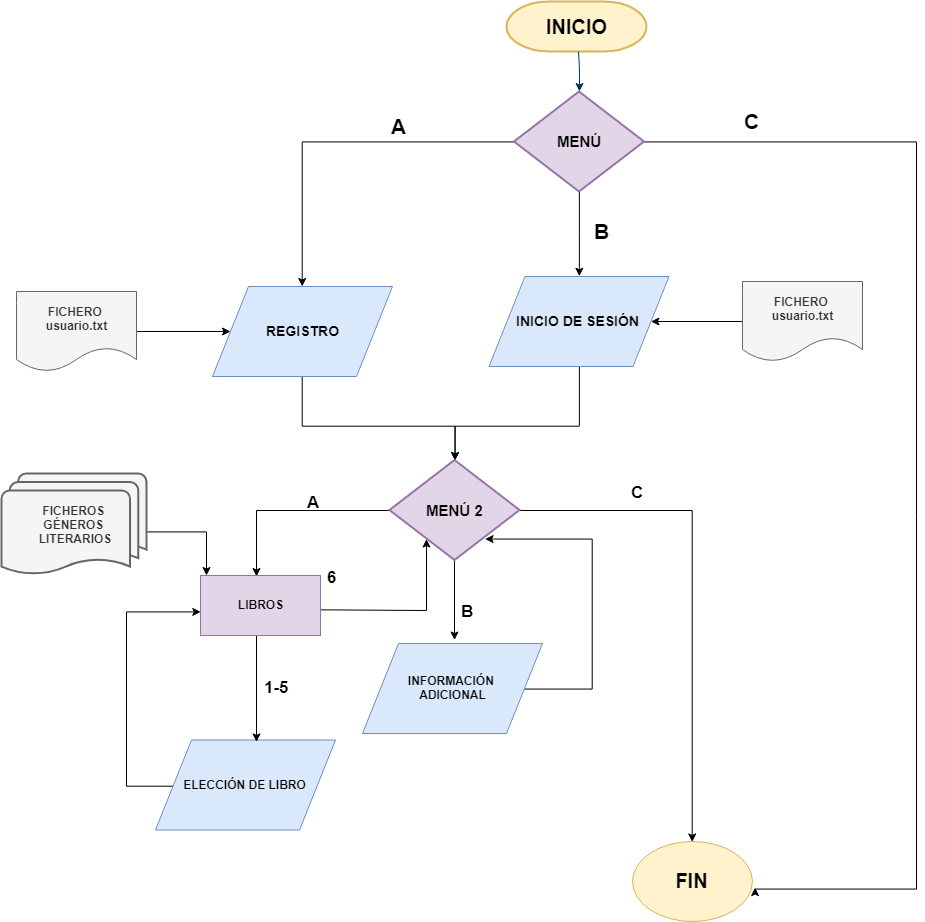

The diagram above was exported from draw.io. Its source (the exported page's mxGraphModel, read from the mxfile embedded in the PNG):
<mxGraphModel dx="1200" dy="621" grid="1" gridSize="10" guides="1" tooltips="1" connect="1" arrows="1" fold="1" page="1" pageScale="1" pageWidth="2336" pageHeight="1654" math="0" shadow="0">
  <root>
    <mxCell id="0" />
    <mxCell id="1" parent="0" />
    <mxCell id="2PIFFaC-Pu304A9UL1-j-1" value="&lt;b&gt;&lt;font style=&quot;font-size: 20px&quot;&gt;INICIO&lt;/font&gt;&lt;/b&gt;" style="shape=mxgraph.flowchart.terminator;fillColor=#fff2cc;strokeColor=#d6b656;strokeWidth=2;gradientDirection=north;fontStyle=0;html=1;" vertex="1" parent="1">
      <mxGeometry x="730" y="110" width="140" height="50" as="geometry" />
    </mxCell>
    <mxCell id="2PIFFaC-Pu304A9UL1-j-2" style="fontColor=#001933;fontStyle=1;strokeColor=#003366;strokeWidth=1;html=1;" edge="1" parent="1" source="2PIFFaC-Pu304A9UL1-j-1">
      <mxGeometry relative="1" as="geometry">
        <mxPoint x="803" y="200" as="targetPoint" />
        <Array as="points">
          <mxPoint x="803" y="175" />
        </Array>
      </mxGeometry>
    </mxCell>
    <mxCell id="2PIFFaC-Pu304A9UL1-j-3" value="" style="edgeStyle=orthogonalEdgeStyle;rounded=0;orthogonalLoop=1;jettySize=auto;html=1;" edge="1" parent="1" source="2PIFFaC-Pu304A9UL1-j-6" target="2PIFFaC-Pu304A9UL1-j-9">
      <mxGeometry relative="1" as="geometry">
        <mxPoint x="496" y="250" as="targetPoint" />
      </mxGeometry>
    </mxCell>
    <mxCell id="2PIFFaC-Pu304A9UL1-j-4" value="" style="edgeStyle=orthogonalEdgeStyle;rounded=0;orthogonalLoop=1;jettySize=auto;html=1;entryX=0.5;entryY=0;entryDx=0;entryDy=0;" edge="1" parent="1" source="2PIFFaC-Pu304A9UL1-j-6" target="2PIFFaC-Pu304A9UL1-j-16">
      <mxGeometry relative="1" as="geometry">
        <mxPoint x="802.5" y="395" as="targetPoint" />
      </mxGeometry>
    </mxCell>
    <mxCell id="2PIFFaC-Pu304A9UL1-j-5" value="" style="edgeStyle=orthogonalEdgeStyle;rounded=0;orthogonalLoop=1;jettySize=auto;html=1;fontSize=17;entryX=1.019;entryY=0.577;entryDx=0;entryDy=0;entryPerimeter=0;" edge="1" parent="1" source="2PIFFaC-Pu304A9UL1-j-6" target="2PIFFaC-Pu304A9UL1-j-28">
      <mxGeometry relative="1" as="geometry">
        <mxPoint x="970" y="1040" as="targetPoint" />
        <Array as="points">
          <mxPoint x="1140" y="250" />
          <mxPoint x="1140" y="997" />
        </Array>
      </mxGeometry>
    </mxCell>
    <mxCell id="2PIFFaC-Pu304A9UL1-j-6" value="&lt;b&gt;&lt;font style=&quot;font-size: 15px&quot;&gt;MENÚ&lt;/font&gt;&lt;/b&gt;" style="shape=mxgraph.flowchart.decision;fillColor=#e1d5e7;strokeColor=#9673a6;strokeWidth=2;gradientDirection=north;fontStyle=0;html=1;" vertex="1" parent="1">
      <mxGeometry x="737.5" y="200" width="130" height="100" as="geometry" />
    </mxCell>
    <mxCell id="2PIFFaC-Pu304A9UL1-j-7" value="" style="edgeStyle=orthogonalEdgeStyle;rounded=0;orthogonalLoop=1;jettySize=auto;html=1;entryX=0.5;entryY=0;entryDx=0;entryDy=0;entryPerimeter=0;exitX=0.5;exitY=1;exitDx=0;exitDy=0;" edge="1" parent="1" source="2PIFFaC-Pu304A9UL1-j-16" target="2PIFFaC-Pu304A9UL1-j-13">
      <mxGeometry relative="1" as="geometry">
        <mxPoint x="803" y="495" as="sourcePoint" />
        <mxPoint x="802.5" y="575" as="targetPoint" />
        <Array as="points">
          <mxPoint x="803" y="535" />
          <mxPoint x="678" y="535" />
        </Array>
      </mxGeometry>
    </mxCell>
    <mxCell id="2PIFFaC-Pu304A9UL1-j-8" value="" style="edgeStyle=orthogonalEdgeStyle;rounded=0;orthogonalLoop=1;jettySize=auto;html=1;entryX=0.5;entryY=0;entryDx=0;entryDy=0;entryPerimeter=0;" edge="1" parent="1" source="2PIFFaC-Pu304A9UL1-j-9" target="2PIFFaC-Pu304A9UL1-j-13">
      <mxGeometry relative="1" as="geometry">
        <mxPoint x="526" y="565" as="targetPoint" />
        <Array as="points">
          <mxPoint x="526" y="535" />
          <mxPoint x="678" y="535" />
        </Array>
      </mxGeometry>
    </mxCell>
    <mxCell id="2PIFFaC-Pu304A9UL1-j-9" value="&lt;b&gt;&lt;font style=&quot;font-size: 14px&quot;&gt;REGISTRO&lt;/font&gt;&lt;/b&gt;" style="shape=parallelogram;perimeter=parallelogramPerimeter;whiteSpace=wrap;html=1;fillColor=#dae8fc;strokeColor=#6c8ebf;" vertex="1" parent="1">
      <mxGeometry x="436" y="395" width="180" height="90" as="geometry" />
    </mxCell>
    <mxCell id="2PIFFaC-Pu304A9UL1-j-10" value="" style="edgeStyle=orthogonalEdgeStyle;rounded=0;orthogonalLoop=1;jettySize=auto;html=1;entryX=0.446;entryY=0.01;entryDx=0;entryDy=0;entryPerimeter=0;" edge="1" parent="1" source="2PIFFaC-Pu304A9UL1-j-13">
      <mxGeometry relative="1" as="geometry">
        <mxPoint x="480" y="685" as="targetPoint" />
      </mxGeometry>
    </mxCell>
    <mxCell id="2PIFFaC-Pu304A9UL1-j-11" value="" style="edgeStyle=orthogonalEdgeStyle;rounded=0;orthogonalLoop=1;jettySize=auto;html=1;fontSize=17;entryX=0.5;entryY=0;entryDx=0;entryDy=0;" edge="1" parent="1" source="2PIFFaC-Pu304A9UL1-j-13" target="2PIFFaC-Pu304A9UL1-j-28">
      <mxGeometry relative="1" as="geometry">
        <mxPoint x="916" y="945" as="targetPoint" />
        <Array as="points">
          <mxPoint x="916" y="619" />
        </Array>
      </mxGeometry>
    </mxCell>
    <mxCell id="2PIFFaC-Pu304A9UL1-j-12" value="" style="edgeStyle=orthogonalEdgeStyle;rounded=0;orthogonalLoop=1;jettySize=auto;html=1;fontSize=17;" edge="1" parent="1" source="2PIFFaC-Pu304A9UL1-j-13">
      <mxGeometry relative="1" as="geometry">
        <mxPoint x="678" y="748.5" as="targetPoint" />
      </mxGeometry>
    </mxCell>
    <mxCell id="2PIFFaC-Pu304A9UL1-j-13" value="&lt;b&gt;&lt;font style=&quot;font-size: 15px&quot;&gt;MENÚ 2&lt;/font&gt;&lt;/b&gt;" style="shape=mxgraph.flowchart.decision;fillColor=#e1d5e7;strokeColor=#9673a6;strokeWidth=2;gradientDirection=north;fontStyle=0;html=1;" vertex="1" parent="1">
      <mxGeometry x="613" y="568.5" width="130" height="100" as="geometry" />
    </mxCell>
    <mxCell id="2PIFFaC-Pu304A9UL1-j-14" value="&lt;b&gt;A&lt;/b&gt;&lt;br&gt;" style="text;html=1;resizable=0;points=[];autosize=1;align=left;verticalAlign=top;spacingTop=-4;rounded=0;strokeWidth=4;fontSize=21;" vertex="1" parent="1">
      <mxGeometry x="613" y="220" width="30" height="30" as="geometry" />
    </mxCell>
    <mxCell id="2PIFFaC-Pu304A9UL1-j-15" value="&lt;b&gt;B&lt;/b&gt;&lt;br&gt;" style="text;html=1;resizable=0;points=[];autosize=1;align=left;verticalAlign=top;spacingTop=-4;rounded=0;strokeWidth=4;fontSize=21;" vertex="1" parent="1">
      <mxGeometry x="816" y="325" width="30" height="30" as="geometry" />
    </mxCell>
    <mxCell id="2PIFFaC-Pu304A9UL1-j-16" value="&lt;b&gt;&lt;font style=&quot;font-size: 14px&quot;&gt;INICIO DE SESIÓN&lt;/font&gt;&lt;/b&gt;" style="shape=parallelogram;perimeter=parallelogramPerimeter;whiteSpace=wrap;html=1;fillColor=#dae8fc;strokeColor=#6c8ebf;" vertex="1" parent="1">
      <mxGeometry x="712.5" y="385" width="180" height="90" as="geometry" />
    </mxCell>
    <mxCell id="2PIFFaC-Pu304A9UL1-j-17" value="" style="edgeStyle=orthogonalEdgeStyle;rounded=0;orthogonalLoop=1;jettySize=auto;html=1;fontSize=17;entryX=0.285;entryY=0.785;entryDx=0;entryDy=0;entryPerimeter=0;" edge="1" parent="1" target="2PIFFaC-Pu304A9UL1-j-13">
      <mxGeometry relative="1" as="geometry">
        <mxPoint x="624" y="718.5" as="targetPoint" />
        <mxPoint x="543.9999999999998" y="718.3333333333335" as="sourcePoint" />
      </mxGeometry>
    </mxCell>
    <mxCell id="2PIFFaC-Pu304A9UL1-j-18" value="" style="edgeStyle=orthogonalEdgeStyle;rounded=0;orthogonalLoop=1;jettySize=auto;html=1;fontSize=21;entryX=0.007;entryY=0.611;entryDx=0;entryDy=0;entryPerimeter=0;" edge="1" parent="1" source="2PIFFaC-Pu304A9UL1-j-19" target="2PIFFaC-Pu304A9UL1-j-37">
      <mxGeometry relative="1" as="geometry">
        <mxPoint x="420" y="719" as="targetPoint" />
        <Array as="points">
          <mxPoint x="350" y="895" />
          <mxPoint x="350" y="720" />
        </Array>
      </mxGeometry>
    </mxCell>
    <mxCell id="2PIFFaC-Pu304A9UL1-j-19" value="&lt;b&gt;ELECCIÓN DE LIBRO&lt;/b&gt;" style="shape=parallelogram;perimeter=parallelogramPerimeter;whiteSpace=wrap;html=1;fillColor=#dae8fc;strokeColor=#6c8ebf;" vertex="1" parent="1">
      <mxGeometry x="379" y="848.5" width="180" height="90" as="geometry" />
    </mxCell>
    <mxCell id="2PIFFaC-Pu304A9UL1-j-20" value="" style="edgeStyle=orthogonalEdgeStyle;rounded=0;orthogonalLoop=1;jettySize=auto;html=1;fontSize=17;entryX=0.731;entryY=0.795;entryDx=0;entryDy=0;entryPerimeter=0;" edge="1" parent="1" source="2PIFFaC-Pu304A9UL1-j-21" target="2PIFFaC-Pu304A9UL1-j-13">
      <mxGeometry relative="1" as="geometry">
        <mxPoint x="796" y="655" as="targetPoint" />
        <Array as="points">
          <mxPoint x="816" y="797" />
          <mxPoint x="816" y="648" />
        </Array>
      </mxGeometry>
    </mxCell>
    <mxCell id="2PIFFaC-Pu304A9UL1-j-21" value="&lt;b&gt;INFORMACIÓN&amp;nbsp;&lt;br&gt;ADICIONAL&lt;br&gt;&lt;/b&gt;" style="shape=parallelogram;perimeter=parallelogramPerimeter;whiteSpace=wrap;html=1;fillColor=#dae8fc;strokeColor=#6c8ebf;" vertex="1" parent="1">
      <mxGeometry x="586" y="752" width="180" height="90" as="geometry" />
    </mxCell>
    <mxCell id="2PIFFaC-Pu304A9UL1-j-22" value="&lt;b&gt;A&lt;/b&gt;" style="text;html=1;resizable=0;points=[];autosize=1;align=left;verticalAlign=top;spacingTop=-4;fontSize=17;" vertex="1" parent="1">
      <mxGeometry x="529" y="598.5" width="30" height="20" as="geometry" />
    </mxCell>
    <mxCell id="2PIFFaC-Pu304A9UL1-j-23" value="&lt;b&gt;B&lt;/b&gt;" style="text;html=1;resizable=0;points=[];autosize=1;align=left;verticalAlign=top;spacingTop=-4;fontSize=17;" vertex="1" parent="1">
      <mxGeometry x="682.5" y="708" width="30" height="20" as="geometry" />
    </mxCell>
    <mxCell id="2PIFFaC-Pu304A9UL1-j-24" value="&lt;b&gt;C&lt;/b&gt;" style="text;html=1;resizable=0;points=[];autosize=1;align=left;verticalAlign=top;spacingTop=-4;fontSize=17;" vertex="1" parent="1">
      <mxGeometry x="852.5" y="588.5" width="30" height="20" as="geometry" />
    </mxCell>
    <mxCell id="2PIFFaC-Pu304A9UL1-j-25" value="&lt;b&gt;6&lt;/b&gt;" style="text;html=1;resizable=0;points=[];autosize=1;align=left;verticalAlign=top;spacingTop=-4;fontSize=17;" vertex="1" parent="1">
      <mxGeometry x="549" y="674" width="20" height="20" as="geometry" />
    </mxCell>
    <mxCell id="2PIFFaC-Pu304A9UL1-j-26" value="&lt;b&gt;1-5&lt;/b&gt;" style="text;html=1;resizable=0;points=[];autosize=1;align=left;verticalAlign=top;spacingTop=-4;fontSize=17;" vertex="1" parent="1">
      <mxGeometry x="486" y="784" width="40" height="20" as="geometry" />
    </mxCell>
    <mxCell id="2PIFFaC-Pu304A9UL1-j-27" value="&lt;b&gt;C&lt;/b&gt;&lt;br&gt;" style="text;html=1;resizable=0;points=[];autosize=1;align=left;verticalAlign=top;spacingTop=-4;rounded=1;strokeWidth=4;fontSize=21;glass=0;shadow=0;" vertex="1" parent="1">
      <mxGeometry x="966" y="215" width="30" height="30" as="geometry" />
    </mxCell>
    <mxCell id="2PIFFaC-Pu304A9UL1-j-28" value="&lt;b&gt;&lt;font style=&quot;font-size: 20px&quot;&gt;FIN&lt;/font&gt;&lt;/b&gt;" style="ellipse;whiteSpace=wrap;html=1;fillColor=#fff2cc;strokeColor=#d6b656;" vertex="1" parent="1">
      <mxGeometry x="856" y="950" width="120" height="80" as="geometry" />
    </mxCell>
    <mxCell id="2PIFFaC-Pu304A9UL1-j-29" value="" style="edgeStyle=orthogonalEdgeStyle;rounded=0;orthogonalLoop=1;jettySize=auto;html=1;entryX=0.561;entryY=0.015;entryDx=0;entryDy=0;entryPerimeter=0;exitX=0.5;exitY=1;exitDx=0;exitDy=0;" edge="1" parent="1" source="2PIFFaC-Pu304A9UL1-j-37" target="2PIFFaC-Pu304A9UL1-j-19">
      <mxGeometry relative="1" as="geometry">
        <mxPoint x="480" y="844" as="targetPoint" />
        <Array as="points">
          <mxPoint x="480" y="744" />
        </Array>
        <mxPoint x="480" y="756.6666666666667" as="sourcePoint" />
      </mxGeometry>
    </mxCell>
    <mxCell id="2PIFFaC-Pu304A9UL1-j-32" value="" style="edgeStyle=orthogonalEdgeStyle;rounded=0;orthogonalLoop=1;jettySize=auto;html=1;" edge="1" parent="1" source="2PIFFaC-Pu304A9UL1-j-31" target="2PIFFaC-Pu304A9UL1-j-16">
      <mxGeometry relative="1" as="geometry" />
    </mxCell>
    <mxCell id="2PIFFaC-Pu304A9UL1-j-31" value="&lt;b&gt;FICHERO&amp;nbsp;&lt;br&gt;usuario.txt&lt;/b&gt;" style="shape=document;whiteSpace=wrap;html=1;boundedLbl=1;fillColor=#f5f5f5;strokeColor=#666666;fontColor=#333333;" vertex="1" parent="1">
      <mxGeometry x="966" y="390" width="120" height="80" as="geometry" />
    </mxCell>
    <mxCell id="2PIFFaC-Pu304A9UL1-j-34" value="" style="edgeStyle=orthogonalEdgeStyle;rounded=0;orthogonalLoop=1;jettySize=auto;html=1;" edge="1" parent="1" source="2PIFFaC-Pu304A9UL1-j-33" target="2PIFFaC-Pu304A9UL1-j-9">
      <mxGeometry relative="1" as="geometry" />
    </mxCell>
    <mxCell id="2PIFFaC-Pu304A9UL1-j-33" value="&lt;b&gt;FICHERO&amp;nbsp;&lt;br&gt;usuario.txt&lt;br&gt;&lt;/b&gt;" style="shape=document;whiteSpace=wrap;html=1;boundedLbl=1;fillColor=#f5f5f5;strokeColor=#666666;fontColor=#333333;" vertex="1" parent="1">
      <mxGeometry x="240" y="400" width="120" height="80" as="geometry" />
    </mxCell>
    <mxCell id="2PIFFaC-Pu304A9UL1-j-36" style="edgeStyle=orthogonalEdgeStyle;rounded=0;orthogonalLoop=1;jettySize=auto;html=1;exitX=1;exitY=0.75;exitDx=0;exitDy=0;" edge="1" parent="1" target="2PIFFaC-Pu304A9UL1-j-37">
      <mxGeometry relative="1" as="geometry">
        <mxPoint x="370" y="640" as="sourcePoint" />
        <mxPoint x="426.66666666666674" y="703.3333333333335" as="targetPoint" />
        <Array as="points">
          <mxPoint x="430" y="640" />
        </Array>
      </mxGeometry>
    </mxCell>
    <mxCell id="2PIFFaC-Pu304A9UL1-j-37" value="&lt;b&gt;LIBROS&lt;/b&gt;" style="rounded=0;whiteSpace=wrap;html=1;fillColor=#e1d5e7;strokeColor=#9673a6;" vertex="1" parent="1">
      <mxGeometry x="424" y="684" width="120" height="60" as="geometry" />
    </mxCell>
    <mxCell id="2PIFFaC-Pu304A9UL1-j-39" value="&lt;b&gt;FICHEROS&amp;nbsp;&lt;br&gt;GÉNEROS &lt;br&gt;LITERARIOS&lt;br&gt;&lt;/b&gt;" style="strokeWidth=2;html=1;shape=mxgraph.flowchart.multi-document;whiteSpace=wrap;fillColor=#f5f5f5;strokeColor=#666666;fontColor=#333333;" vertex="1" parent="1">
      <mxGeometry x="225" y="582" width="145" height="102" as="geometry" />
    </mxCell>
  </root>
</mxGraphModel>